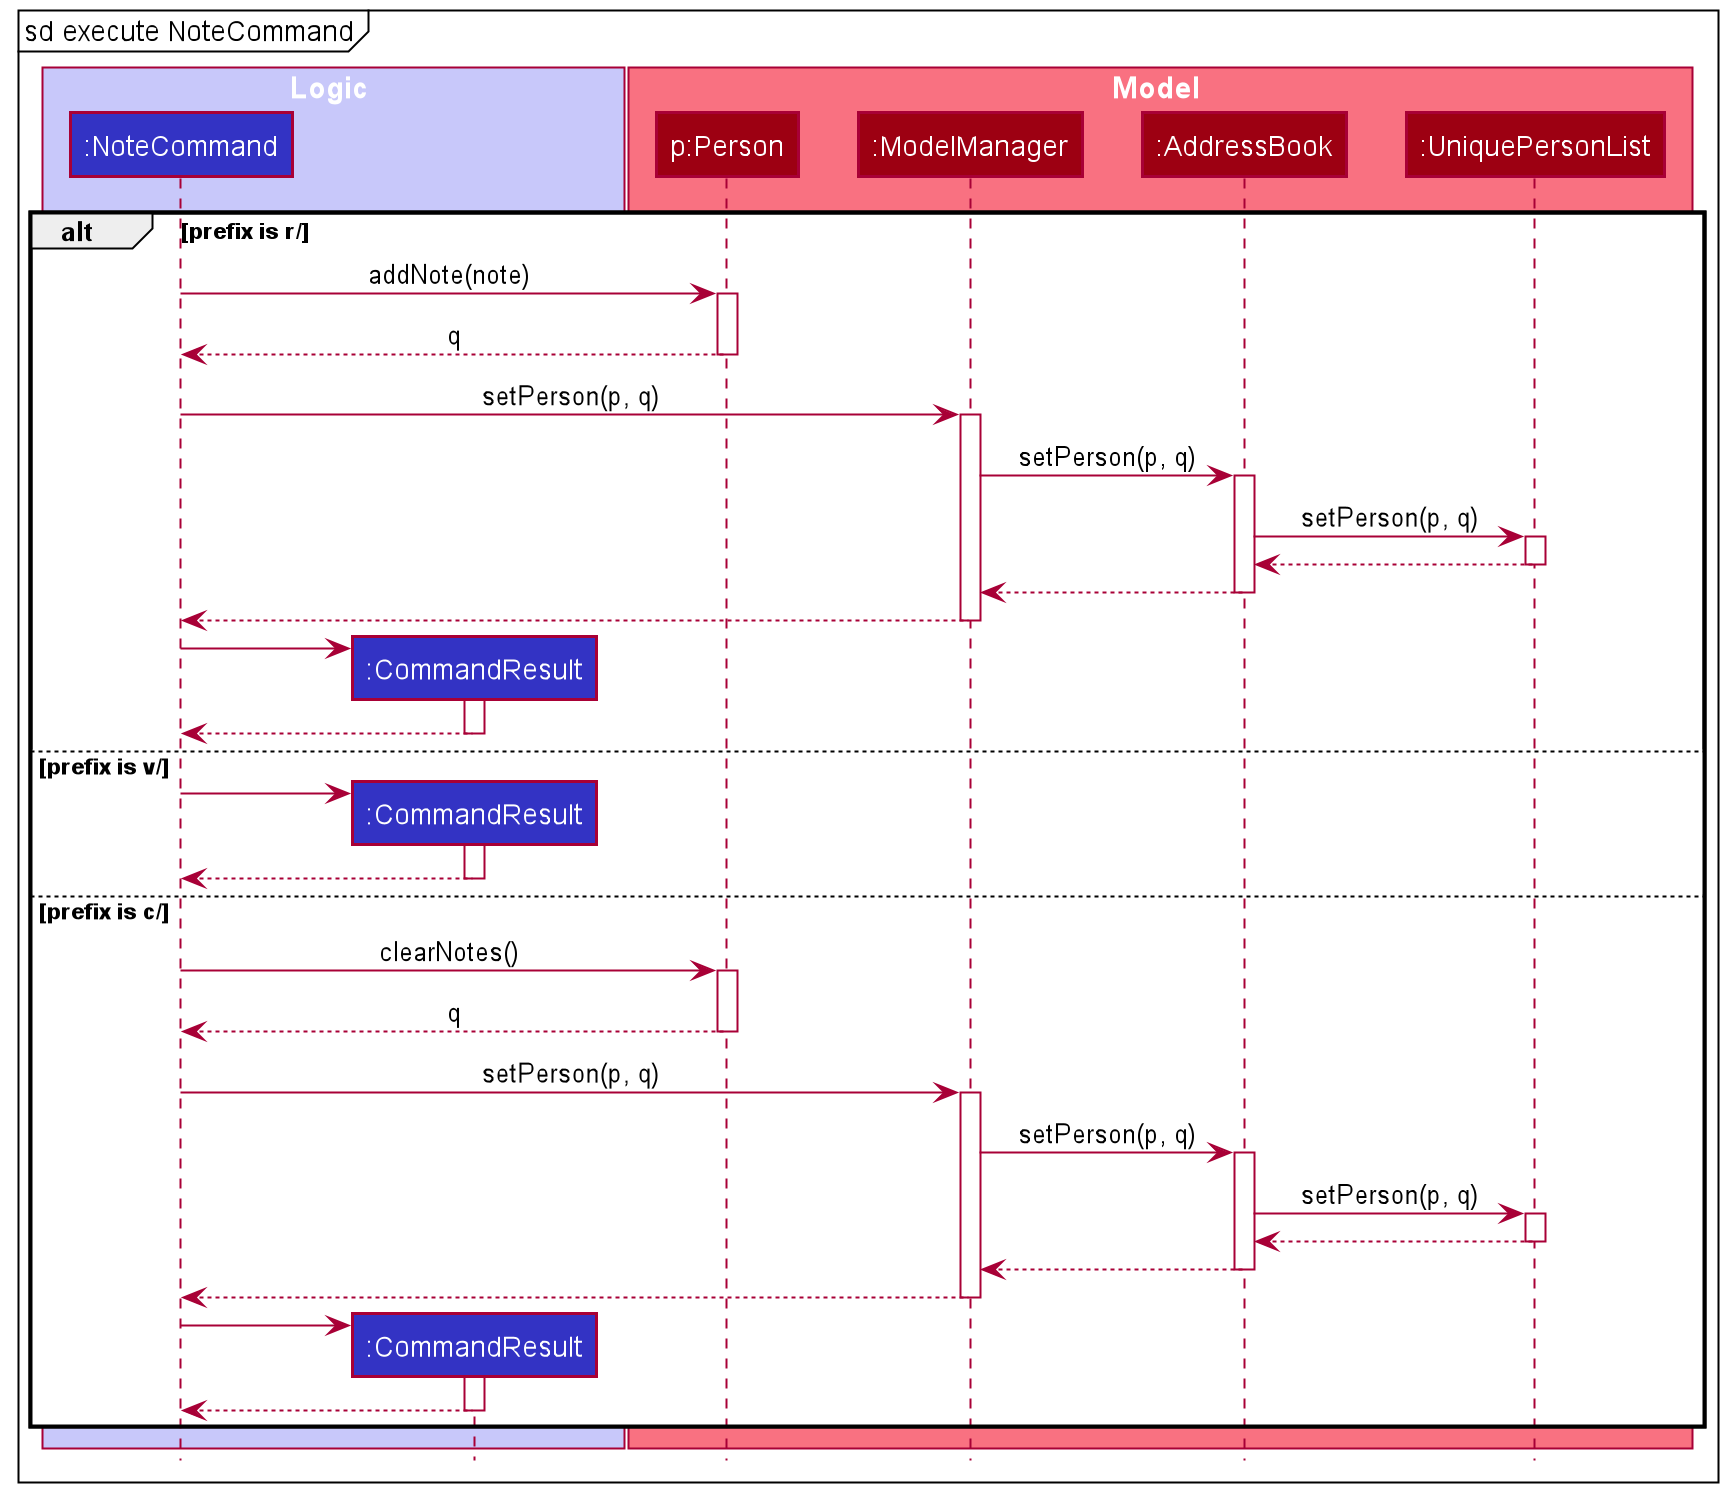

The diagram above was rendered by PlantUML. Its source (embedded in the PNG):
@startuml
!include style.puml

mainframe sd execute NoteCommand

box Logic LOGIC_COLOR_T1
participant ":NoteCommand" as NoteCommand LOGIC_COLOR
participant ":CommandResult" as CommandResult LOGIC_COLOR
end box

box Model MODEL_COLOR_T1
participant "p:Person" as Person MODEL_COLOR
participant ":ModelManager" as ModelManager MODEL_COLOR
participant ":AddressBook" as AddressBook MODEL_COLOR
participant ":UniquePersonList" as UniquePersonList MODEL_COLOR
end box

alt prefix is r/
    NoteCommand -> Person : addNote(note)
    activate Person

    Person --> NoteCommand : q
    deactivate Person

    NoteCommand -> ModelManager : setPerson(p, q)
    activate ModelManager

    ModelManager -> AddressBook : setPerson(p, q)
    activate AddressBook

        AddressBook -> UniquePersonList : setPerson(p, q)
        activate UniquePersonList

        UniquePersonList --> AddressBook
        deactivate UniquePersonList

        AddressBook --> ModelManager
        deactivate AddressBook

    ModelManager --> NoteCommand
    deactivate ModelManager

    create CommandResult
    NoteCommand -> CommandResult
    activate CommandResult

    CommandResult --> NoteCommand
    deactivate CommandResult

else prefix is v/
    create CommandResult
    NoteCommand -> CommandResult
    activate CommandResult

    CommandResult --> NoteCommand
    deactivate CommandResult

else prefix is c/

    NoteCommand -> Person : clearNotes()
    activate Person

    Person --> NoteCommand : q
    deactivate Person

    NoteCommand -> ModelManager : setPerson(p, q)
    activate ModelManager

    ModelManager -> AddressBook : setPerson(p, q)
    activate AddressBook

        AddressBook -> UniquePersonList : setPerson(p, q)
        activate UniquePersonList

        UniquePersonList --> AddressBook
        deactivate UniquePersonList

        AddressBook --> ModelManager
        deactivate AddressBook

    ModelManager --> NoteCommand
    deactivate ModelManager

    create CommandResult
    NoteCommand -> CommandResult
    activate CommandResult

    CommandResult --> NoteCommand
    deactivate CommandResult
end






@enduml